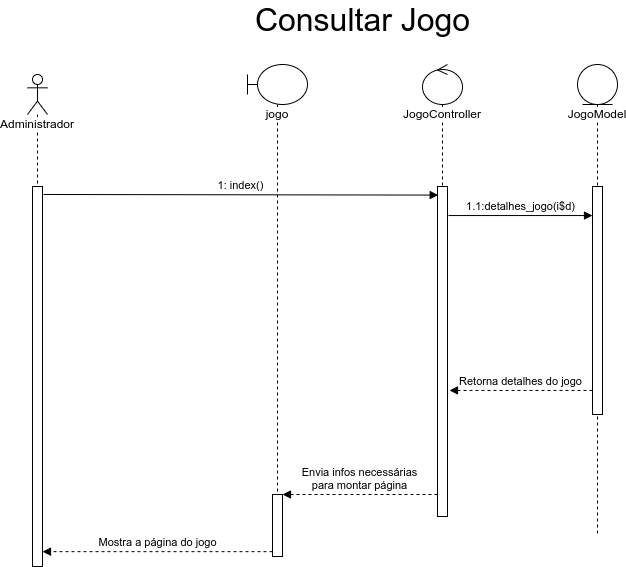

The diagram above was exported from draw.io. Its source (the exported page's mxGraphModel, read from the mxfile embedded in the PNG):
<mxGraphModel dx="1422" dy="878" grid="1" gridSize="10" guides="1" tooltips="1" connect="1" arrows="1" fold="1" page="1" pageScale="1" pageWidth="850" pageHeight="1100" math="0" shadow="0">
  <root>
    <mxCell id="xzUwP8QE4W_XdQBV8MLF-0" />
    <mxCell id="xzUwP8QE4W_XdQBV8MLF-1" parent="xzUwP8QE4W_XdQBV8MLF-0" />
    <mxCell id="xzUwP8QE4W_XdQBV8MLF-2" value="&lt;span style=&quot;background-color: rgb(255 , 255 , 255)&quot;&gt;Administrador&lt;/span&gt;" style="shape=umlLifeline;participant=umlActor;perimeter=lifelinePerimeter;whiteSpace=wrap;html=1;container=1;collapsible=0;recursiveResize=0;verticalAlign=top;spacingTop=36;outlineConnect=0;" parent="xzUwP8QE4W_XdQBV8MLF-1" vertex="1">
      <mxGeometry x="30" y="90" width="20" height="480" as="geometry" />
    </mxCell>
    <mxCell id="xzUwP8QE4W_XdQBV8MLF-3" value="" style="html=1;points=[];perimeter=orthogonalPerimeter;fillColor=default;" parent="xzUwP8QE4W_XdQBV8MLF-2" vertex="1">
      <mxGeometry x="5" y="112" width="10" height="380" as="geometry" />
    </mxCell>
    <mxCell id="xzUwP8QE4W_XdQBV8MLF-4" value="&lt;span style=&quot;background-color: rgb(255 , 255 , 255)&quot;&gt;jogo&lt;/span&gt;" style="shape=umlLifeline;participant=umlBoundary;perimeter=lifelinePerimeter;whiteSpace=wrap;html=1;container=1;collapsible=0;recursiveResize=0;verticalAlign=top;spacingTop=36;outlineConnect=0;" parent="xzUwP8QE4W_XdQBV8MLF-1" vertex="1">
      <mxGeometry x="250" y="80" width="60" height="492" as="geometry" />
    </mxCell>
    <mxCell id="xzUwP8QE4W_XdQBV8MLF-5" value="" style="html=1;points=[];perimeter=orthogonalPerimeter;fillColor=default;" parent="xzUwP8QE4W_XdQBV8MLF-4" vertex="1">
      <mxGeometry x="25" y="430" width="10" height="62" as="geometry" />
    </mxCell>
    <mxCell id="xzUwP8QE4W_XdQBV8MLF-6" value="&lt;span style=&quot;background-color: rgb(255 , 255 , 255)&quot;&gt;JogoController&lt;/span&gt;" style="shape=umlLifeline;participant=umlControl;perimeter=lifelinePerimeter;whiteSpace=wrap;html=1;container=1;collapsible=0;recursiveResize=0;verticalAlign=top;spacingTop=36;outlineConnect=0;fillColor=default;" parent="xzUwP8QE4W_XdQBV8MLF-1" vertex="1">
      <mxGeometry x="425" y="80" width="40" height="420" as="geometry" />
    </mxCell>
    <mxCell id="xzUwP8QE4W_XdQBV8MLF-7" value="" style="html=1;points=[];perimeter=orthogonalPerimeter;labelBackgroundColor=#FFFFFF;fillColor=default;" parent="xzUwP8QE4W_XdQBV8MLF-6" vertex="1">
      <mxGeometry x="15" y="122" width="10" height="330" as="geometry" />
    </mxCell>
    <mxCell id="xzUwP8QE4W_XdQBV8MLF-13" value="&lt;font style=&quot;font-size: 32px&quot;&gt;Consultar Jogo&lt;/font&gt;" style="text;html=1;align=center;verticalAlign=middle;resizable=0;points=[];autosize=1;strokeColor=none;fillColor=none;" parent="xzUwP8QE4W_XdQBV8MLF-1" vertex="1">
      <mxGeometry x="250" y="20" width="230" height="30" as="geometry" />
    </mxCell>
    <mxCell id="xzUwP8QE4W_XdQBV8MLF-14" value="1: index()" style="html=1;verticalAlign=bottom;endArrow=block;rounded=0;exitX=1.1;exitY=0.021;exitDx=0;exitDy=0;exitPerimeter=0;entryX=0.071;entryY=0.026;entryDx=0;entryDy=0;entryPerimeter=0;" parent="xzUwP8QE4W_XdQBV8MLF-1" source="xzUwP8QE4W_XdQBV8MLF-3" target="xzUwP8QE4W_XdQBV8MLF-7" edge="1">
      <mxGeometry width="80" relative="1" as="geometry">
        <mxPoint x="50" y="232" as="sourcePoint" />
        <mxPoint x="275" y="232.01999999999998" as="targetPoint" />
      </mxGeometry>
    </mxCell>
    <mxCell id="xzUwP8QE4W_XdQBV8MLF-16" value="Envia infos necessárias&lt;br&gt;para montar página" style="html=1;verticalAlign=bottom;endArrow=block;rounded=0;dashed=1;" parent="xzUwP8QE4W_XdQBV8MLF-1" source="xzUwP8QE4W_XdQBV8MLF-7" target="xzUwP8QE4W_XdQBV8MLF-5" edge="1">
      <mxGeometry width="80" relative="1" as="geometry">
        <mxPoint x="440" y="419" as="sourcePoint" />
        <mxPoint x="443" y="372" as="targetPoint" />
      </mxGeometry>
    </mxCell>
    <mxCell id="xzUwP8QE4W_XdQBV8MLF-25" value="JogoModel" style="shape=umlLifeline;participant=umlEntity;perimeter=lifelinePerimeter;whiteSpace=wrap;html=1;container=1;collapsible=0;recursiveResize=0;verticalAlign=top;spacingTop=36;outlineConnect=0;labelBackgroundColor=#FFFFFF;fillColor=default;" parent="xzUwP8QE4W_XdQBV8MLF-1" vertex="1">
      <mxGeometry x="580" y="80" width="40" height="470" as="geometry" />
    </mxCell>
    <mxCell id="xzUwP8QE4W_XdQBV8MLF-26" value="" style="html=1;points=[];perimeter=orthogonalPerimeter;labelBackgroundColor=#FFFFFF;fillColor=default;" parent="xzUwP8QE4W_XdQBV8MLF-25" vertex="1">
      <mxGeometry x="15" y="122" width="10" height="228" as="geometry" />
    </mxCell>
    <mxCell id="xzUwP8QE4W_XdQBV8MLF-50" value="1.1:detalhes_jogo(i$d)" style="html=1;verticalAlign=bottom;endArrow=block;rounded=0;exitX=1.1;exitY=0.088;exitDx=0;exitDy=0;exitPerimeter=0;" parent="xzUwP8QE4W_XdQBV8MLF-1" source="xzUwP8QE4W_XdQBV8MLF-7" target="xzUwP8QE4W_XdQBV8MLF-26" edge="1">
      <mxGeometry width="80" relative="1" as="geometry">
        <mxPoint x="450" y="252" as="sourcePoint" />
        <mxPoint x="603" y="242.00000000000009" as="targetPoint" />
      </mxGeometry>
    </mxCell>
    <mxCell id="xzUwP8QE4W_XdQBV8MLF-51" value="Retorna detalhes do jogo" style="html=1;verticalAlign=bottom;endArrow=block;rounded=0;dashed=1;entryX=1.2;entryY=0.618;entryDx=0;entryDy=0;entryPerimeter=0;" parent="xzUwP8QE4W_XdQBV8MLF-1" source="xzUwP8QE4W_XdQBV8MLF-26" target="xzUwP8QE4W_XdQBV8MLF-7" edge="1">
      <mxGeometry width="80" relative="1" as="geometry">
        <mxPoint x="510" y="252" as="sourcePoint" />
        <mxPoint x="465" y="262" as="targetPoint" />
      </mxGeometry>
    </mxCell>
    <mxCell id="xzUwP8QE4W_XdQBV8MLF-52" value="Mostra a página do jogo" style="html=1;verticalAlign=bottom;endArrow=block;rounded=0;dashed=1;exitX=0;exitY=0.922;exitDx=0;exitDy=0;exitPerimeter=0;" parent="xzUwP8QE4W_XdQBV8MLF-1" source="xzUwP8QE4W_XdQBV8MLF-5" target="xzUwP8QE4W_XdQBV8MLF-3" edge="1">
      <mxGeometry width="80" relative="1" as="geometry">
        <mxPoint x="450" y="536.1199999999999" as="sourcePoint" />
        <mxPoint x="299" y="536.1199999999999" as="targetPoint" />
      </mxGeometry>
    </mxCell>
  </root>
</mxGraphModel>